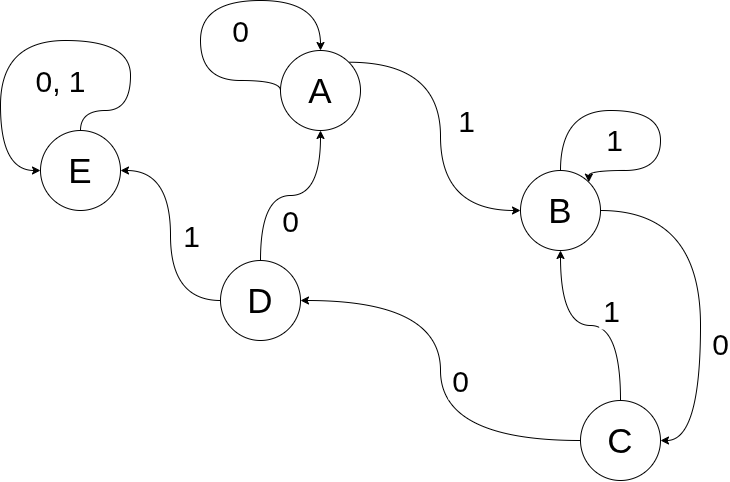

The diagram above was exported from draw.io. Its source (the exported page's mxGraphModel, read from the mxfile embedded in the PNG):
<mxGraphModel dx="1348" dy="919" grid="1" gridSize="10" guides="1" tooltips="1" connect="1" arrows="1" fold="1" page="1" pageScale="1" pageWidth="850" pageHeight="1100" math="0" shadow="0">
  <root>
    <mxCell id="0" />
    <mxCell id="1" parent="0" />
    <mxCell id="xbD9zcCKLZUnaYsrbgpS-9" edge="1" parent="1" source="xbD9zcCKLZUnaYsrbgpS-1" style="edgeStyle=orthogonalEdgeStyle;rounded=0;orthogonalLoop=1;jettySize=auto;html=1;exitX=1;exitY=0;exitDx=0;exitDy=0;entryX=0;entryY=0.5;entryDx=0;entryDy=0;defaultLabelBackgroundColor=page;labelPadding=0 4;curved=1;curveGeometry=1;fontSize=30;" target="xbD9zcCKLZUnaYsrbgpS-2">
      <mxGeometry relative="1" as="geometry" />
    </mxCell>
    <mxCell id="xbD9zcCKLZUnaYsrbgpS-10" connectable="0" parent="xbD9zcCKLZUnaYsrbgpS-9" style="edgeLabel;html=1;align=center;verticalAlign=middle;resizable=0;points=[];inheritText=1;fontSize=30;defaultLabelBackgroundColor=page;labelPadding=0 4;" value="1" vertex="1">
      <mxGeometry relative="1" x="0.0626" y="3" as="geometry">
        <mxPoint x="22" y="-18" as="offset" />
      </mxGeometry>
    </mxCell>
    <mxCell id="xbD9zcCKLZUnaYsrbgpS-1" parent="1" style="ellipse;whiteSpace=wrap;html=1;shapeInside=1;aspect=fixed;fontSize=35;" value="A" vertex="1">
      <mxGeometry height="80" width="80" x="290" y="190" as="geometry" />
    </mxCell>
    <mxCell id="xbD9zcCKLZUnaYsrbgpS-14" edge="1" parent="1" source="xbD9zcCKLZUnaYsrbgpS-2" style="edgeStyle=orthogonalEdgeStyle;rounded=0;orthogonalLoop=1;jettySize=auto;html=1;entryX=1;entryY=0.5;entryDx=0;entryDy=0;defaultLabelBackgroundColor=page;labelPadding=0 4;curved=1;curveGeometry=1;exitX=1;exitY=0.5;exitDx=0;exitDy=0;" target="xbD9zcCKLZUnaYsrbgpS-3">
      <mxGeometry relative="1" as="geometry">
        <Array as="points">
          <mxPoint x="710" y="350" />
          <mxPoint x="710" y="580" />
        </Array>
      </mxGeometry>
    </mxCell>
    <mxCell id="xbD9zcCKLZUnaYsrbgpS-15" connectable="0" parent="xbD9zcCKLZUnaYsrbgpS-14" style="edgeLabel;html=1;align=center;verticalAlign=middle;resizable=0;points=[];inheritText=fontFamily,fontColor,fontStyle,textOpacity,labelBorderColor,labelBorderWidth,labelBackgroundColor,defaultLabelBackgroundColor,labelPadding;defaultLabelBackgroundColor=page;labelPadding=0 4;fontSize=30;" value="0" vertex="1">
      <mxGeometry relative="1" x="0.2587" y="-4" as="geometry">
        <mxPoint x="24" as="offset" />
      </mxGeometry>
    </mxCell>
    <mxCell id="xbD9zcCKLZUnaYsrbgpS-2" parent="1" style="ellipse;whiteSpace=wrap;html=1;shapeInside=1;aspect=fixed;fontSize=35;" value="B" vertex="1">
      <mxGeometry height="80" width="80" x="530" y="310" as="geometry" />
    </mxCell>
    <mxCell id="xbD9zcCKLZUnaYsrbgpS-16" edge="1" parent="1" source="xbD9zcCKLZUnaYsrbgpS-3" style="edgeStyle=orthogonalEdgeStyle;rounded=0;orthogonalLoop=1;jettySize=auto;html=1;entryX=0.5;entryY=1;entryDx=0;entryDy=0;defaultLabelBackgroundColor=page;labelPadding=0 4;curved=1;curveGeometry=1;" target="xbD9zcCKLZUnaYsrbgpS-2">
      <mxGeometry relative="1" as="geometry" />
    </mxCell>
    <mxCell id="xbD9zcCKLZUnaYsrbgpS-17" connectable="0" parent="xbD9zcCKLZUnaYsrbgpS-16" style="edgeLabel;html=1;align=center;verticalAlign=middle;resizable=0;points=[];inheritText=fontFamily,fontColor,fontStyle,textOpacity,labelBorderColor,labelBorderWidth,labelBackgroundColor,defaultLabelBackgroundColor,labelPadding;defaultLabelBackgroundColor=page;labelPadding=0 4;fontSize=30;" value="1" vertex="1">
      <mxGeometry relative="1" x="-0.2254" y="-4" as="geometry">
        <mxPoint y="-21" as="offset" />
      </mxGeometry>
    </mxCell>
    <mxCell id="xbD9zcCKLZUnaYsrbgpS-21" edge="1" parent="1" source="xbD9zcCKLZUnaYsrbgpS-3" style="edgeStyle=orthogonalEdgeStyle;rounded=0;orthogonalLoop=1;jettySize=auto;html=1;entryX=1;entryY=0.5;entryDx=0;entryDy=0;defaultLabelBackgroundColor=page;labelPadding=0 4;curved=1;curveGeometry=1;" target="xbD9zcCKLZUnaYsrbgpS-5">
      <mxGeometry relative="1" as="geometry" />
    </mxCell>
    <mxCell id="xbD9zcCKLZUnaYsrbgpS-22" connectable="0" parent="xbD9zcCKLZUnaYsrbgpS-21" style="edgeLabel;html=1;align=center;verticalAlign=middle;resizable=0;points=[];inheritText=fontFamily,fontColor,fontStyle,textOpacity,labelBorderColor,labelBorderWidth,labelBackgroundColor,defaultLabelBackgroundColor,labelPadding;defaultLabelBackgroundColor=page;labelPadding=0 4;fontSize=30;" value="0" vertex="1">
      <mxGeometry relative="1" x="0.0222" y="-2" as="geometry">
        <mxPoint x="18" y="14" as="offset" />
      </mxGeometry>
    </mxCell>
    <mxCell id="xbD9zcCKLZUnaYsrbgpS-3" parent="1" style="ellipse;whiteSpace=wrap;html=1;shapeInside=1;aspect=fixed;fontSize=35;" value="C" vertex="1">
      <mxGeometry height="80" width="80" x="590" y="540" as="geometry" />
    </mxCell>
    <mxCell id="xbD9zcCKLZUnaYsrbgpS-4" parent="1" style="ellipse;whiteSpace=wrap;html=1;shapeInside=1;aspect=fixed;fontSize=35;" value="E" vertex="1">
      <mxGeometry height="80" width="80" x="50" y="270" as="geometry" />
    </mxCell>
    <mxCell id="xbD9zcCKLZUnaYsrbgpS-25" edge="1" parent="1" source="xbD9zcCKLZUnaYsrbgpS-5" style="edgeStyle=orthogonalEdgeStyle;rounded=0;orthogonalLoop=1;jettySize=auto;html=1;entryX=0.5;entryY=1;entryDx=0;entryDy=0;defaultLabelBackgroundColor=page;labelPadding=0 4;curved=1;curveGeometry=1;" target="xbD9zcCKLZUnaYsrbgpS-1">
      <mxGeometry relative="1" as="geometry" />
    </mxCell>
    <mxCell id="xbD9zcCKLZUnaYsrbgpS-26" connectable="0" parent="xbD9zcCKLZUnaYsrbgpS-25" style="edgeLabel;html=1;align=center;verticalAlign=middle;resizable=0;points=[];inheritText=fontFamily,fontColor,fontStyle,textOpacity,labelBorderColor,labelBorderWidth,labelBackgroundColor,defaultLabelBackgroundColor,labelPadding;defaultLabelBackgroundColor=page;labelPadding=0 4;fontSize=30;" value="0" vertex="1">
      <mxGeometry relative="1" x="-0.01" y="3" as="geometry">
        <mxPoint x="1" y="28" as="offset" />
      </mxGeometry>
    </mxCell>
    <mxCell id="xbD9zcCKLZUnaYsrbgpS-27" edge="1" parent="1" source="xbD9zcCKLZUnaYsrbgpS-5" style="edgeStyle=orthogonalEdgeStyle;rounded=0;orthogonalLoop=1;jettySize=auto;html=1;entryX=1;entryY=0.5;entryDx=0;entryDy=0;defaultLabelBackgroundColor=page;labelPadding=0 4;curved=1;curveGeometry=1;" target="xbD9zcCKLZUnaYsrbgpS-4">
      <mxGeometry relative="1" as="geometry" />
    </mxCell>
    <mxCell id="xbD9zcCKLZUnaYsrbgpS-28" connectable="0" parent="xbD9zcCKLZUnaYsrbgpS-27" style="edgeLabel;html=1;align=center;verticalAlign=middle;resizable=0;points=[];inheritText=fontFamily,fontColor,fontStyle,textOpacity,labelBorderColor,labelBorderWidth,labelBackgroundColor,defaultLabelBackgroundColor,labelPadding;defaultLabelBackgroundColor=page;labelPadding=0 4;fontSize=30;" value="1" vertex="1">
      <mxGeometry relative="1" x="-0.0101" y="2" as="geometry">
        <mxPoint x="22" as="offset" />
      </mxGeometry>
    </mxCell>
    <mxCell id="xbD9zcCKLZUnaYsrbgpS-5" parent="1" style="ellipse;whiteSpace=wrap;html=1;shapeInside=1;aspect=fixed;fontSize=35;" value="D" vertex="1">
      <mxGeometry height="80" width="80" x="230" y="400" as="geometry" />
    </mxCell>
    <mxCell id="xbD9zcCKLZUnaYsrbgpS-12" edge="1" parent="1" source="xbD9zcCKLZUnaYsrbgpS-1" style="curved=1;curveGeometry=1;endArrow=classic;html=1;rounded=0;defaultLabelBackgroundColor=page;labelPadding=0 4;exitX=0;exitY=0.5;exitDx=0;exitDy=0;entryX=0.5;entryY=0;entryDx=0;entryDy=0;edgeStyle=orthogonalEdgeStyle;innerLoopWaypoints=1;" target="xbD9zcCKLZUnaYsrbgpS-1" value="">
      <mxGeometry height="50" relative="1" width="50" x="0.0806" as="geometry">
        <Array as="points">
          <mxPoint x="290" y="220" />
          <mxPoint x="210" y="220" />
          <mxPoint x="210" y="140" />
          <mxPoint x="330" y="140" />
        </Array>
        <mxPoint x="400" y="310" as="sourcePoint" />
        <mxPoint x="450" y="260" as="targetPoint" />
      </mxGeometry>
    </mxCell>
    <mxCell id="xbD9zcCKLZUnaYsrbgpS-13" connectable="0" parent="xbD9zcCKLZUnaYsrbgpS-12" style="edgeLabel;html=1;align=center;verticalAlign=middle;resizable=0;points=[];inheritText=fontFamily,fontColor,fontStyle,textOpacity,labelBorderColor,labelBorderWidth,labelBackgroundColor,defaultLabelBackgroundColor,labelPadding;defaultLabelBackgroundColor=page;labelPadding=0 4;fontSize=30;" value="0" vertex="1">
      <mxGeometry relative="1" x="0.274" y="-2" as="geometry">
        <mxPoint x="-8" y="28" as="offset" />
      </mxGeometry>
    </mxCell>
    <mxCell id="xbD9zcCKLZUnaYsrbgpS-23" edge="1" parent="1" source="xbD9zcCKLZUnaYsrbgpS-2" style="edgeStyle=orthogonalEdgeStyle;rounded=0;orthogonalLoop=1;jettySize=auto;html=1;defaultLabelBackgroundColor=page;labelPadding=0 4;curved=1;curveGeometry=1;innerLoopWaypoints=1;entryX=1;entryY=0;entryDx=0;entryDy=0;" target="xbD9zcCKLZUnaYsrbgpS-2">
      <mxGeometry relative="1" x="-0.1118" as="geometry">
        <Array as="points">
          <mxPoint x="570" y="250" />
          <mxPoint x="670" y="250" />
          <mxPoint x="670" y="310" />
          <mxPoint x="598.3" y="310" />
        </Array>
      </mxGeometry>
    </mxCell>
    <mxCell id="xbD9zcCKLZUnaYsrbgpS-24" connectable="0" parent="xbD9zcCKLZUnaYsrbgpS-23" style="edgeLabel;html=1;align=center;verticalAlign=middle;resizable=0;points=[];inheritText=fontFamily,fontColor,fontStyle,textOpacity,labelBorderColor,labelBorderWidth,labelBackgroundColor,defaultLabelBackgroundColor,labelPadding;defaultLabelBackgroundColor=page;labelPadding=0 4;fontSize=30;" value="1" vertex="1">
      <mxGeometry relative="1" x="-0.1186" y="1" as="geometry">
        <mxPoint x="-17" y="29" as="offset" />
      </mxGeometry>
    </mxCell>
    <mxCell id="xbD9zcCKLZUnaYsrbgpS-31" edge="1" parent="1" source="xbD9zcCKLZUnaYsrbgpS-4" style="curved=1;curveGeometry=1;endArrow=classic;html=1;rounded=0;defaultLabelBackgroundColor=page;labelPadding=0 4;exitX=0.5;exitY=0;exitDx=0;exitDy=0;entryX=0;entryY=0.5;entryDx=0;entryDy=0;edgeStyle=orthogonalEdgeStyle;innerLoopWaypoints=1;" target="xbD9zcCKLZUnaYsrbgpS-4" value="">
      <mxGeometry height="50" relative="1" width="50" x="-0.2962" as="geometry">
        <Array as="points">
          <mxPoint x="90" y="250" />
          <mxPoint x="140" y="250" />
          <mxPoint x="140" y="180" />
          <mxPoint x="10" y="180" />
          <mxPoint x="10" y="310" />
        </Array>
        <mxPoint x="90" y="250" as="sourcePoint" />
        <mxPoint x="140" y="200" as="targetPoint" />
      </mxGeometry>
    </mxCell>
    <mxCell id="xbD9zcCKLZUnaYsrbgpS-32" connectable="0" parent="xbD9zcCKLZUnaYsrbgpS-31" style="edgeLabel;html=1;align=center;verticalAlign=middle;resizable=0;points=[];inheritText=fontFamily,fontColor,fontStyle,textOpacity,labelBorderColor,labelBorderWidth,labelBackgroundColor,defaultLabelBackgroundColor,labelPadding;defaultLabelBackgroundColor=page;labelPadding=0 4;fontSize=30;" value="0, 1" vertex="1">
      <mxGeometry relative="1" x="0.059" y="1" as="geometry">
        <mxPoint x="16" y="37" as="offset" />
      </mxGeometry>
    </mxCell>
  </root>
</mxGraphModel>